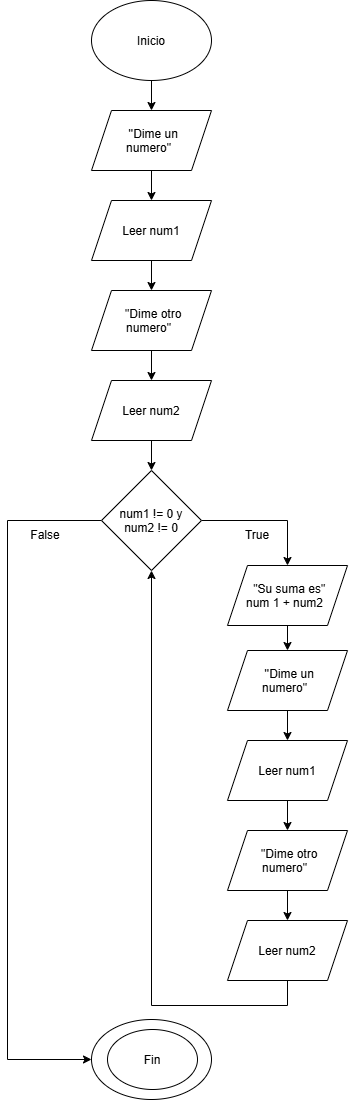

The diagram above was exported from draw.io. Its source (the exported page's mxGraphModel, read from the mxfile embedded in the PNG):
<mxGraphModel dx="691" dy="782" grid="1" gridSize="10" guides="1" tooltips="1" connect="1" arrows="1" fold="1" page="1" pageScale="1" pageWidth="827" pageHeight="1169" math="0" shadow="0">
  <root>
    <mxCell id="0" />
    <mxCell id="1" parent="0" />
    <mxCell id="1Xpb1ht9gSL8IcJ9PrDf-3" edge="1" parent="1" source="1Xpb1ht9gSL8IcJ9PrDf-1" style="edgeStyle=orthogonalEdgeStyle;rounded=0;orthogonalLoop=1;jettySize=auto;html=1;exitX=0.5;exitY=1;exitDx=0;exitDy=0;entryX=0.5;entryY=0;entryDx=0;entryDy=0;" target="1Xpb1ht9gSL8IcJ9PrDf-9">
      <mxGeometry relative="1" as="geometry">
        <mxPoint x="414" y="145" as="targetPoint" />
      </mxGeometry>
    </mxCell>
    <mxCell id="1Xpb1ht9gSL8IcJ9PrDf-1" parent="1" style="ellipse;whiteSpace=wrap;html=1;shapeInside=1;" value="Inicio" vertex="1">
      <mxGeometry height="80" width="120" x="354" y="35" as="geometry" />
    </mxCell>
    <mxCell id="1Xpb1ht9gSL8IcJ9PrDf-9" parent="1" style="shape=parallelogram;perimeter=parallelogramPerimeter;whiteSpace=wrap;html=1;shapeInside=1;fixedSize=1;" value="''Dime un numero&quot;" vertex="1">
      <mxGeometry height="60" width="120" x="354" y="145" as="geometry" />
    </mxCell>
    <mxCell id="1Xpb1ht9gSL8IcJ9PrDf-11" parent="1" style="ellipse;whiteSpace=wrap;html=1;shapeInside=1;" value="&lt;div&gt;&lt;br/&gt;&lt;/div&gt;" vertex="1">
      <mxGeometry height="80" width="120" x="354" y="1054" as="geometry" />
    </mxCell>
    <mxCell id="1Xpb1ht9gSL8IcJ9PrDf-14" edge="1" parent="1" source="1Xpb1ht9gSL8IcJ9PrDf-9" style="edgeStyle=orthogonalEdgeStyle;rounded=0;orthogonalLoop=1;jettySize=auto;html=1;exitX=0.5;exitY=1;exitDx=0;exitDy=0;entryX=0.5;entryY=0;entryDx=0;entryDy=0;" target="dAfAXhB-hZ-IJYfk4W-Q-4">
      <mxGeometry relative="1" as="geometry">
        <mxPoint x="413" y="200" as="sourcePoint" />
        <mxPoint x="414" y="235" as="targetPoint" />
      </mxGeometry>
    </mxCell>
    <mxCell id="R0okPVfmIlCwybv1zPt--1" parent="1" style="ellipse;whiteSpace=wrap;html=1;shapeInside=1;" value="Fin" vertex="1">
      <mxGeometry height="60" width="90" x="370" y="1064" as="geometry" />
    </mxCell>
    <mxCell id="IUMuQ8FPECWy4zCW-Cvg-14" edge="1" parent="1" source="dAfAXhB-hZ-IJYfk4W-Q-4" style="edgeStyle=orthogonalEdgeStyle;rounded=0;orthogonalLoop=1;jettySize=auto;html=1;" target="IUMuQ8FPECWy4zCW-Cvg-13" value="">
      <mxGeometry relative="1" as="geometry" />
    </mxCell>
    <mxCell id="dAfAXhB-hZ-IJYfk4W-Q-4" parent="1" style="shape=parallelogram;perimeter=parallelogramPerimeter;whiteSpace=wrap;html=1;shapeInside=1;fixedSize=1;" value="Leer num1" vertex="1">
      <mxGeometry height="60" width="120" x="354" y="235" as="geometry" />
    </mxCell>
    <mxCell id="OmEtdFH6EnGdJqU_FrHq-6" edge="1" parent="1" source="OmEtdFH6EnGdJqU_FrHq-3" style="edgeStyle=orthogonalEdgeStyle;rounded=0;orthogonalLoop=1;jettySize=auto;html=1;exitX=1;exitY=0.5;exitDx=0;exitDy=0;entryX=0.5;entryY=0;entryDx=0;entryDy=0;" target="OmEtdFH6EnGdJqU_FrHq-10">
      <mxGeometry relative="1" as="geometry">
        <mxPoint x="490" y="625" as="targetPoint" />
      </mxGeometry>
    </mxCell>
    <mxCell id="IUMuQ8FPECWy4zCW-Cvg-6" edge="1" parent="1" source="OmEtdFH6EnGdJqU_FrHq-3" style="edgeStyle=orthogonalEdgeStyle;rounded=0;orthogonalLoop=1;jettySize=auto;html=1;exitX=0;exitY=0.5;exitDx=0;exitDy=0;entryX=0;entryY=0.5;entryDx=0;entryDy=0;" target="1Xpb1ht9gSL8IcJ9PrDf-11">
      <mxGeometry relative="1" as="geometry">
        <Array as="points">
          <mxPoint x="270" y="555" />
          <mxPoint x="270" y="1094" />
        </Array>
        <mxPoint x="350" y="815" as="targetPoint" />
      </mxGeometry>
    </mxCell>
    <mxCell id="OmEtdFH6EnGdJqU_FrHq-3" parent="1" style="rhombus;whiteSpace=wrap;html=1;shapeInside=1;" value="num1 != 0 y num2 != 0" vertex="1">
      <mxGeometry height="100" width="100" x="364" y="505" as="geometry" />
    </mxCell>
    <mxCell id="OmEtdFH6EnGdJqU_FrHq-8" parent="1" style="text;html=1;whiteSpace=wrap;strokeColor=none;fillColor=none;align=center;verticalAlign=middle;rounded=0;" value="False" vertex="1">
      <mxGeometry height="30" width="60" x="278" y="555" as="geometry" />
    </mxCell>
    <mxCell id="OmEtdFH6EnGdJqU_FrHq-9" parent="1" style="text;html=1;whiteSpace=wrap;strokeColor=none;fillColor=none;align=center;verticalAlign=middle;rounded=0;" value="True" vertex="1">
      <mxGeometry height="30" width="60" x="490" y="555" as="geometry" />
    </mxCell>
    <mxCell id="IUMuQ8FPECWy4zCW-Cvg-34" edge="1" parent="1" source="OmEtdFH6EnGdJqU_FrHq-10" style="edgeStyle=orthogonalEdgeStyle;rounded=0;orthogonalLoop=1;jettySize=auto;html=1;exitX=0.5;exitY=1;exitDx=0;exitDy=0;entryX=0.5;entryY=0;entryDx=0;entryDy=0;" target="IUMuQ8FPECWy4zCW-Cvg-25">
      <mxGeometry relative="1" as="geometry" />
    </mxCell>
    <mxCell id="OmEtdFH6EnGdJqU_FrHq-10" parent="1" style="shape=parallelogram;perimeter=parallelogramPerimeter;whiteSpace=wrap;html=1;shapeInside=1;fixedSize=1;" value="&quot;Su suma es&quot; num 1 + num2" vertex="1">
      <mxGeometry height="60" width="120" x="490" y="600" as="geometry" />
    </mxCell>
    <mxCell id="IUMuQ8FPECWy4zCW-Cvg-20" edge="1" parent="1" source="IUMuQ8FPECWy4zCW-Cvg-13" style="edgeStyle=orthogonalEdgeStyle;rounded=0;orthogonalLoop=1;jettySize=auto;html=1;" target="IUMuQ8FPECWy4zCW-Cvg-19" value="">
      <mxGeometry relative="1" as="geometry" />
    </mxCell>
    <mxCell id="IUMuQ8FPECWy4zCW-Cvg-13" parent="1" style="shape=parallelogram;perimeter=parallelogramPerimeter;whiteSpace=wrap;html=1;shapeInside=1;fixedSize=1;" value="&quot;Dime otro numero&quot;" vertex="1">
      <mxGeometry height="60" width="120" x="354" y="325" as="geometry" />
    </mxCell>
    <mxCell id="IUMuQ8FPECWy4zCW-Cvg-21" edge="1" parent="1" source="IUMuQ8FPECWy4zCW-Cvg-19" style="edgeStyle=orthogonalEdgeStyle;rounded=0;orthogonalLoop=1;jettySize=auto;html=1;exitX=0.5;exitY=1;exitDx=0;exitDy=0;entryX=0.5;entryY=0;entryDx=0;entryDy=0;" target="OmEtdFH6EnGdJqU_FrHq-3">
      <mxGeometry relative="1" as="geometry" />
    </mxCell>
    <mxCell id="IUMuQ8FPECWy4zCW-Cvg-19" parent="1" style="shape=parallelogram;perimeter=parallelogramPerimeter;whiteSpace=wrap;html=1;shapeInside=1;fixedSize=1;" value="Leer num2" vertex="1">
      <mxGeometry height="60" width="120" x="354" y="415" as="geometry" />
    </mxCell>
    <mxCell id="IUMuQ8FPECWy4zCW-Cvg-25" parent="1" style="shape=parallelogram;perimeter=parallelogramPerimeter;whiteSpace=wrap;html=1;shapeInside=1;fixedSize=1;" value="''Dime un numero&quot;" vertex="1">
      <mxGeometry height="60" width="120" x="490" y="685" as="geometry" />
    </mxCell>
    <mxCell id="IUMuQ8FPECWy4zCW-Cvg-26" edge="1" parent="1" source="IUMuQ8FPECWy4zCW-Cvg-25" style="edgeStyle=orthogonalEdgeStyle;rounded=0;orthogonalLoop=1;jettySize=auto;html=1;exitX=0.5;exitY=1;exitDx=0;exitDy=0;entryX=0.5;entryY=0;entryDx=0;entryDy=0;" target="IUMuQ8FPECWy4zCW-Cvg-28">
      <mxGeometry relative="1" as="geometry">
        <mxPoint x="549" y="740" as="sourcePoint" />
        <mxPoint x="550" y="775" as="targetPoint" />
      </mxGeometry>
    </mxCell>
    <mxCell id="IUMuQ8FPECWy4zCW-Cvg-27" edge="1" parent="1" source="IUMuQ8FPECWy4zCW-Cvg-28" style="edgeStyle=orthogonalEdgeStyle;rounded=0;orthogonalLoop=1;jettySize=auto;html=1;" target="IUMuQ8FPECWy4zCW-Cvg-30" value="">
      <mxGeometry relative="1" as="geometry" />
    </mxCell>
    <mxCell id="IUMuQ8FPECWy4zCW-Cvg-28" parent="1" style="shape=parallelogram;perimeter=parallelogramPerimeter;whiteSpace=wrap;html=1;shapeInside=1;fixedSize=1;" value="Leer num1" vertex="1">
      <mxGeometry height="60" width="120" x="490" y="775" as="geometry" />
    </mxCell>
    <mxCell id="IUMuQ8FPECWy4zCW-Cvg-29" edge="1" parent="1" source="IUMuQ8FPECWy4zCW-Cvg-30" style="edgeStyle=orthogonalEdgeStyle;rounded=0;orthogonalLoop=1;jettySize=auto;html=1;" target="IUMuQ8FPECWy4zCW-Cvg-31" value="">
      <mxGeometry relative="1" as="geometry" />
    </mxCell>
    <mxCell id="IUMuQ8FPECWy4zCW-Cvg-30" parent="1" style="shape=parallelogram;perimeter=parallelogramPerimeter;whiteSpace=wrap;html=1;shapeInside=1;fixedSize=1;" value="&quot;Dime otro numero&quot;" vertex="1">
      <mxGeometry height="60" width="120" x="490" y="865" as="geometry" />
    </mxCell>
    <mxCell id="IUMuQ8FPECWy4zCW-Cvg-33" edge="1" parent="1" source="IUMuQ8FPECWy4zCW-Cvg-31" style="edgeStyle=orthogonalEdgeStyle;rounded=0;orthogonalLoop=1;jettySize=auto;html=1;exitX=0.5;exitY=1;exitDx=0;exitDy=0;entryX=0.5;entryY=1;entryDx=0;entryDy=0;" target="OmEtdFH6EnGdJqU_FrHq-3">
      <mxGeometry relative="1" as="geometry">
        <Array as="points">
          <mxPoint x="550" y="1040" />
          <mxPoint x="414" y="1040" />
        </Array>
      </mxGeometry>
    </mxCell>
    <mxCell id="IUMuQ8FPECWy4zCW-Cvg-31" parent="1" style="shape=parallelogram;perimeter=parallelogramPerimeter;whiteSpace=wrap;html=1;shapeInside=1;fixedSize=1;" value="Leer num2" vertex="1">
      <mxGeometry height="60" width="120" x="490" y="955" as="geometry" />
    </mxCell>
  </root>
</mxGraphModel>